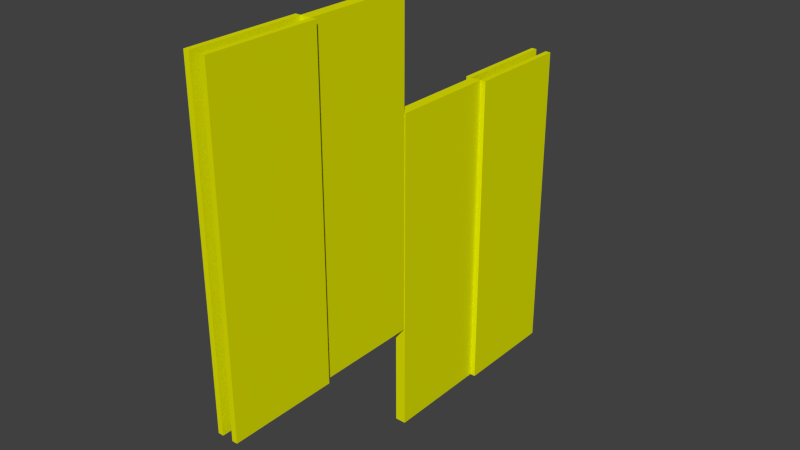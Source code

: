 # Source: SlidingDoubleDoor.blend  (saved by Blender 2.67.0; exported with 4.5.12 LTS)
import bpy
from mathutils import Matrix  # noqa: F401  (used for matrix-valued properties, if any)

bpy.ops.wm.read_factory_settings(use_empty=True)
scene = bpy.context.scene
scene.name = 'Scene'

# ---- collections
col_collection_1 = bpy.data.collections.new('Collection 1'); scene.collection.children.link(col_collection_1)

# ---- materials (node trees are filled in below, after node groups)
mat_yellow = bpy.data.materials.new('Yellow')
mat_yellow.alpha_threshold = 0.0
mat_yellow.use_transparent_shadow = False
mat_yellow.diffuse_color = (0.776, 0.8, 0.0, 1.0)
mat_yellow.roughness = 0.5
mat_yellow.line_color = (0.0, 0.0, 0.0, 1.0)

# ---- material node trees

# ---- world
world_world = bpy.data.worlds.new('World'); scene.world = world_world
world_world.color = (0.05088, 0.05088, 0.05088)
world_world.use_sun_shadow = False
world_world.sun_shadow_jitter_overblur = 0.0
world_world.cycles.sampling_method = 'MANUAL'
world_world.cycles.sample_map_resolution = 256

# ---- meshes
me_cube_003 = bpy.data.meshes.new('Cube.003')
me_cube_003.from_pydata([(0.15, -1.0, 0.0), (0.05, -1.0, 0.0), (0.05, 0.0, 0.0), (0.15, 0.0, 0.0), (0.15, -1.0, 3.0), (0.05, -1.0, 3.0), (0.05, 0.0, 3.0), (0.15, 0.0, 3.0)], [], [(4, 5, 1, 0), (5, 6, 2, 1), (6, 7, 3, 2), (7, 4, 0, 3), (0, 1, 2, 3), (7, 6, 5, 4)])
_ca = me_cube_003.color_attributes.new('Col', 'BYTE_COLOR', 'CORNER')
_ca.data.foreach_set('color', [1.0, 1.0, 1.0, 1.0, 1.0, 1.0, 1.0, 1.0, 1.0, 1.0, 1.0, 1.0, 1.0, 1.0, 1.0, 1.0, 1.0, 1.0, 1.0, 1.0, 1.0, 1.0, 1.0, 1.0, 1.0, 1.0, 1.0, 1.0, 1.0, 1.0, 1.0, 1.0, 1.0, 1.0, 1.0, 1.0, 1.0, 1.0, 1.0, 1.0, 1.0, 1.0, 1.0, 1.0, 1.0, 1.0, 1.0, 1.0, 1.0, 1.0, 1.0, 1.0, 1.0, 1.0, 1.0, 1.0, 1.0, 1.0, 1.0, 1.0, 1.0, 1.0, 1.0, 1.0, 1.0, 1.0, 1.0, 1.0, 1.0, 1.0, 1.0, 1.0, 1.0, 1.0, 1.0, 1.0, 1.0, 1.0, 1.0, 1.0, 1.0, 1.0, 1.0, 1.0, 1.0, 1.0, 1.0, 1.0, 1.0, 1.0, 1.0, 1.0, 1.0, 1.0, 1.0, 1.0])
me_cube_003.materials.append(mat_yellow)
me_cube_003.use_remesh_preserve_volume = False
me_cube_003.use_remesh_preserve_attributes = False
me_cube_003.use_mirror_vertex_groups = False
me_cube_003.use_paint_bone_selection = False
me_cube_003.use_paint_mask = True
me_cube_003.update()
me_cube_002 = bpy.data.meshes.new('Cube.002')
me_cube_002.from_pydata([(0.2, -2.0, 0.0), (0.15, -2.0, 0.0), (0.15, -1.0, 0.0), (0.2, -1.0, 0.0), (0.2, -2.0, 3.0), (0.15, -2.0, 3.0), (0.15, -1.0, 3.0), (0.2, -1.0, 3.0), (0.05, -2.0, 0.0), (4.768e-07, -2.0, 0.0), (4.768e-07, -1.0, 0.0), (0.05, -1.0, 0.0), (0.05, -2.0, 3.0), (4.768e-07, -2.0, 3.0), (4.768e-07, -1.0, 3.0), (0.05, -1.0, 3.0)], [], [(4, 5, 1, 0), (5, 6, 2, 1), (6, 7, 3, 2), (7, 4, 0, 3), (0, 1, 2, 3), (7, 6, 5, 4), (12, 13, 9, 8), (13, 14, 10, 9), (14, 15, 11, 10), (15, 12, 8, 11), (8, 9, 10, 11), (12, 15, 14, 13)])
_ca = me_cube_002.color_attributes.new('Col', 'BYTE_COLOR', 'CORNER')
_ca.data.foreach_set('color', [1.0, 1.0, 1.0, 1.0, 1.0, 1.0, 1.0, 1.0, 1.0, 1.0, 1.0, 1.0, 1.0, 1.0, 1.0, 1.0, 1.0, 1.0, 1.0, 1.0, 1.0, 1.0, 1.0, 1.0, 1.0, 1.0, 1.0, 1.0, 1.0, 1.0, 1.0, 1.0, 1.0, 1.0, 1.0, 1.0, 1.0, 1.0, 1.0, 1.0, 1.0, 1.0, 1.0, 1.0, 1.0, 1.0, 1.0, 1.0, 1.0, 1.0, 1.0, 1.0, 1.0, 1.0, 1.0, 1.0, 1.0, 1.0, 1.0, 1.0, 1.0, 1.0, 1.0, 1.0, 1.0, 1.0, 1.0, 1.0, 1.0, 1.0, 1.0, 1.0, 1.0, 1.0, 1.0, 1.0, 1.0, 1.0, 1.0, 1.0, 1.0, 1.0, 1.0, 1.0, 1.0, 1.0, 1.0, 1.0, 1.0, 1.0, 1.0, 1.0, 1.0, 1.0, 1.0, 1.0, 1.0, 1.0, 1.0, 1.0, 1.0, 1.0, 1.0, 1.0, 1.0, 1.0, 1.0, 1.0, 1.0, 1.0, 1.0, 1.0, 1.0, 1.0, 1.0, 1.0, 1.0, 1.0, 1.0, 1.0, 1.0, 1.0, 1.0, 1.0, 1.0, 1.0, 1.0, 1.0, 1.0, 1.0, 1.0, 1.0, 1.0, 1.0, 1.0, 1.0, 1.0, 1.0, 1.0, 1.0, 1.0, 1.0, 1.0, 1.0, 1.0, 1.0, 1.0, 1.0, 1.0, 1.0, 1.0, 1.0, 1.0, 1.0, 1.0, 1.0, 1.0, 1.0, 1.0, 1.0, 1.0, 1.0, 1.0, 1.0, 1.0, 1.0, 1.0, 1.0, 1.0, 1.0, 1.0, 1.0, 1.0, 1.0, 1.0, 1.0, 1.0, 1.0, 1.0, 1.0, 1.0, 1.0, 1.0, 1.0, 1.0, 1.0, 1.0, 1.0, 1.0, 1.0, 1.0, 1.0])
me_cube_002.materials.append(mat_yellow)
me_cube_002.use_remesh_preserve_volume = False
me_cube_002.use_remesh_preserve_attributes = False
me_cube_002.use_mirror_vertex_groups = False
me_cube_002.use_paint_bone_selection = False
me_cube_002.use_paint_mask = True
me_cube_002.update()
me_cube_001 = bpy.data.meshes.new('Cube.001')
me_cube_001.from_pydata([(0.2, -2.0, 0.0), (0.15, -2.0, 0.0), (0.15, -1.0, 0.0), (0.2, -1.0, 0.0), (0.2, -2.0, 3.0), (0.15, -2.0, 3.0), (0.15, -1.0, 3.0), (0.2, -1.0, 3.0), (0.05, -2.0, 0.0), (4.768e-07, -2.0, 0.0), (4.768e-07, -1.0, 0.0), (0.05, -1.0, 0.0), (0.05, -2.0, 3.0), (4.768e-07, -2.0, 3.0), (4.768e-07, -1.0, 3.0), (0.05, -1.0, 3.0)], [], [(4, 5, 1, 0), (5, 6, 2, 1), (6, 7, 3, 2), (7, 4, 0, 3), (0, 1, 2, 3), (7, 6, 5, 4), (12, 13, 9, 8), (13, 14, 10, 9), (14, 15, 11, 10), (15, 12, 8, 11), (8, 9, 10, 11), (12, 15, 14, 13)])
_ca = me_cube_001.color_attributes.new('Col', 'BYTE_COLOR', 'CORNER')
_ca.data.foreach_set('color', [1.0, 1.0, 1.0, 1.0, 1.0, 1.0, 1.0, 1.0, 1.0, 1.0, 1.0, 1.0, 1.0, 1.0, 1.0, 1.0, 1.0, 1.0, 1.0, 1.0, 1.0, 1.0, 1.0, 1.0, 1.0, 1.0, 1.0, 1.0, 1.0, 1.0, 1.0, 1.0, 1.0, 1.0, 1.0, 1.0, 1.0, 1.0, 1.0, 1.0, 1.0, 1.0, 1.0, 1.0, 1.0, 1.0, 1.0, 1.0, 1.0, 1.0, 1.0, 1.0, 1.0, 1.0, 1.0, 1.0, 1.0, 1.0, 1.0, 1.0, 1.0, 1.0, 1.0, 1.0, 1.0, 1.0, 1.0, 1.0, 1.0, 1.0, 1.0, 1.0, 1.0, 1.0, 1.0, 1.0, 1.0, 1.0, 1.0, 1.0, 1.0, 1.0, 1.0, 1.0, 1.0, 1.0, 1.0, 1.0, 1.0, 1.0, 1.0, 1.0, 1.0, 1.0, 1.0, 1.0, 1.0, 1.0, 1.0, 1.0, 1.0, 1.0, 1.0, 1.0, 1.0, 1.0, 1.0, 1.0, 1.0, 1.0, 1.0, 1.0, 1.0, 1.0, 1.0, 1.0, 1.0, 1.0, 1.0, 1.0, 1.0, 1.0, 1.0, 1.0, 1.0, 1.0, 1.0, 1.0, 1.0, 1.0, 1.0, 1.0, 1.0, 1.0, 1.0, 1.0, 1.0, 1.0, 1.0, 1.0, 1.0, 1.0, 1.0, 1.0, 1.0, 1.0, 1.0, 1.0, 1.0, 1.0, 1.0, 1.0, 1.0, 1.0, 1.0, 1.0, 1.0, 1.0, 1.0, 1.0, 1.0, 1.0, 1.0, 1.0, 1.0, 1.0, 1.0, 1.0, 1.0, 1.0, 1.0, 1.0, 1.0, 1.0, 1.0, 1.0, 1.0, 1.0, 1.0, 1.0, 1.0, 1.0, 1.0, 1.0, 1.0, 1.0, 1.0, 1.0, 1.0, 1.0, 1.0, 1.0])
me_cube_001.materials.append(mat_yellow)
me_cube_001.use_remesh_preserve_volume = False
me_cube_001.use_remesh_preserve_attributes = False
me_cube_001.use_mirror_vertex_groups = False
me_cube_001.use_paint_bone_selection = False
me_cube_001.use_paint_mask = True
me_cube_001.update()
me_cube = bpy.data.meshes.new('Cube')
me_cube.from_pydata([(0.15, -1.0, 0.0), (0.05, -1.0, 0.0), (0.05, 0.0, 0.0), (0.15, 0.0, 0.0), (0.15, -1.0, 3.0), (0.05, -1.0, 3.0), (0.05, 0.0, 3.0), (0.15, 0.0, 3.0)], [], [(4, 5, 1, 0), (5, 6, 2, 1), (6, 7, 3, 2), (7, 4, 0, 3), (0, 1, 2, 3), (7, 6, 5, 4)])
_ca = me_cube.color_attributes.new('Col', 'BYTE_COLOR', 'CORNER')
_ca.data.foreach_set('color', [1.0, 1.0, 1.0, 1.0, 1.0, 1.0, 1.0, 1.0, 1.0, 1.0, 1.0, 1.0, 1.0, 1.0, 1.0, 1.0, 1.0, 1.0, 1.0, 1.0, 1.0, 1.0, 1.0, 1.0, 1.0, 1.0, 1.0, 1.0, 1.0, 1.0, 1.0, 1.0, 1.0, 1.0, 1.0, 1.0, 1.0, 1.0, 1.0, 1.0, 1.0, 1.0, 1.0, 1.0, 1.0, 1.0, 1.0, 1.0, 1.0, 1.0, 1.0, 1.0, 1.0, 1.0, 1.0, 1.0, 1.0, 1.0, 1.0, 1.0, 1.0, 1.0, 1.0, 1.0, 1.0, 1.0, 1.0, 1.0, 1.0, 1.0, 1.0, 1.0, 1.0, 1.0, 1.0, 1.0, 1.0, 1.0, 1.0, 1.0, 1.0, 1.0, 1.0, 1.0, 1.0, 1.0, 1.0, 1.0, 1.0, 1.0, 1.0, 1.0, 1.0, 1.0, 1.0, 1.0])
me_cube.materials.append(mat_yellow)
me_cube.use_remesh_preserve_volume = False
me_cube.use_remesh_preserve_attributes = False
me_cube.use_mirror_vertex_groups = False
me_cube.use_paint_bone_selection = False
me_cube.use_paint_mask = True
me_cube.update()
arm_armature_000 = bpy.data.armatures.new('Armature.000')  # bones are not reproduced
arm_armature_001 = bpy.data.armatures.new('Armature.001')  # bones are not reproduced

# ---- objects
ob_slidingdoor_001 = bpy.data.objects.new('SlidingDoor.001', None)
ob_armature_000 = bpy.data.objects.new('Armature.000', arm_armature_000)
ob_inner_001 = bpy.data.objects.new('Inner.001', me_cube_003)
ob_slidingdoor = bpy.data.objects.new('SlidingDoor', None)
ob_armature_001 = bpy.data.objects.new('Armature.001', arm_armature_001)
ob_outer_001 = bpy.data.objects.new('Outer.001', me_cube_002)
ob_outer = bpy.data.objects.new('Outer', me_cube_001)
ob_inner = bpy.data.objects.new('Inner', me_cube)

# ---- transforms, parenting, visibility, modifiers, constraints
ob_slidingdoor_001.location = (0.1046, 0.006369, -1.0)
ob_slidingdoor_001.rotation_euler = (0.0, -0.0, 3.142)
ob_slidingdoor_001.empty_image_offset = (0.0, 0.0)
ob_slidingdoor_001.lineart.crease_threshold = 0.0
ob_armature_000.parent = ob_slidingdoor_001
ob_armature_000.location = (0.0, 0.0, 0.0)
ob_armature_000.lineart.crease_threshold = 0.0
ob_inner_001.parent = ob_slidingdoor_001
ob_inner_001.location = (-0.1, -1.51e-08, 0.0)
ob_inner_001.rotation_euler = (0.0, -0.0, 6.283)
ob_inner_001.lineart.crease_threshold = 0.0
_vg = ob_inner_001.vertex_groups.new(name='Bone.001')
for _i, _w in zip([0, 1, 2, 3, 4, 5, 6, 7], [1.0, 1.0, 0.9975, 1.0, 0.9449, 1.0, 0.9999, 0.9914]): _vg.add([_i], _w, 'REPLACE')
_m = ob_inner_001.modifiers.new('Armature', 'ARMATURE')
_m.object = ob_armature_000
_m.vertex_group = 'Bone.001'
ob_slidingdoor.location = (0.0, 0.0, 0.0)
ob_slidingdoor.empty_image_offset = (0.0, 0.0)
ob_slidingdoor.lineart.crease_threshold = 0.0
ob_armature_001.parent = ob_slidingdoor
ob_armature_001.location = (0.0, 0.0, 0.0)
ob_armature_001.lineart.crease_threshold = 0.0
ob_outer_001.parent = ob_slidingdoor_001
ob_outer_001.location = (-0.1, -1.51e-08, 0.0)
ob_outer_001.lineart.crease_threshold = 0.0
_vg = ob_outer_001.vertex_groups.new(name='Bone.001')
_m = ob_outer_001.modifiers.new('Armature', 'ARMATURE')
_m.object = ob_armature_001
_m.vertex_group = 'Bone.001'
ob_outer.parent = ob_slidingdoor
ob_outer.location = (0.0, 0.0, 0.0)
ob_outer.lineart.crease_threshold = 0.0
_vg = ob_outer.vertex_groups.new(name='Bone.001')
_m = ob_outer.modifiers.new('Armature', 'ARMATURE')
_m.object = ob_armature_001
_m.vertex_group = 'Bone.001'
ob_inner.parent = ob_slidingdoor
ob_inner.location = (0.0, 0.0, 0.0)
ob_inner.lineart.crease_threshold = 0.0
_vg = ob_inner.vertex_groups.new(name='Bone.001')
for _i, _w in zip([0, 1, 2, 3, 4, 5, 6, 7], [1.0, 1.0, 0.9975, 1.0, 0.9449, 1.0, 0.9999, 0.9914]): _vg.add([_i], _w, 'REPLACE')
_m = ob_inner.modifiers.new('Armature', 'ARMATURE')
_m.object = ob_armature_001
_m.vertex_group = 'Bone.001'

# ---- collection membership
col_collection_1.objects.link(ob_slidingdoor_001)
col_collection_1.objects.link(ob_armature_000)
col_collection_1.objects.link(ob_inner_001)
col_collection_1.objects.link(ob_slidingdoor)
col_collection_1.objects.link(ob_armature_001)
col_collection_1.objects.link(ob_outer_001)
col_collection_1.objects.link(ob_outer)
col_collection_1.objects.link(ob_inner)

# ---- scene / render settings (as saved in the file)
scene.frame_start = 0; scene.frame_end = 10; scene.frame_set(0)
scene.render.engine = 'BLENDER_EEVEE_NEXT'
scene.render.image_settings.color_mode = 'RGB'
scene.render.image_settings.compression = 90
scene.render.resolution_percentage = 50
scene.render.dither_intensity = 0.0
scene.render.bake_margin = 2
scene.cycles.use_denoising = False
scene.cycles.samples = 10
scene.cycles.sampling_pattern = 'TABULATED_SOBOL'
scene.cycles.light_sampling_threshold = 0.0
scene.cycles.use_adaptive_sampling = False
scene.cycles.use_light_tree = False
scene.cycles.blur_glossy = 0.0
scene.cycles.volume_bounces = 1
scene.cycles.pixel_filter_type = 'GAUSSIAN'
scene.cycles.sample_clamp_indirect = 0.0
scene.view_settings.view_transform = 'Standard'
bpy.context.view_layer.update()

# ---- added for rendering (the .blend has no active camera and no usable light): camera, sun
cam_auto = bpy.data.cameras.new('AutoCamera')
cam_auto.lens = 50.0
cam_auto.sensor_width = 36.0
cam_auto.clip_end = 1000.0
ob_auto_camera = bpy.data.objects.new('AutoCamera', cam_auto)
scene.collection.objects.link(ob_auto_camera)
ob_auto_camera.location = (5.34375, -6.28656, 5.19316)
ob_auto_camera.rotation_euler = (1.09748, -7.21219e-08, 0.694738)
scene.camera = ob_auto_camera
light_auto_sun = bpy.data.lights.new('AutoSun', 'SUN')
light_auto_sun.energy = 3.0
light_auto_sun.angle = 0.0523599
ob_auto_sun = bpy.data.objects.new('AutoSun', light_auto_sun)
scene.collection.objects.link(ob_auto_sun)
ob_auto_sun.rotation_euler = (0.872665, 0.174533, 0.523599)
bpy.context.view_layer.update()
